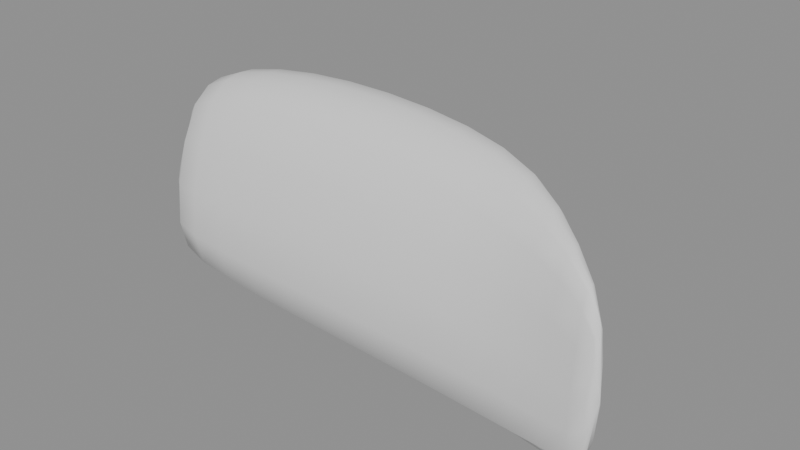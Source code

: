 # Source: sidepods-v002.blend  (saved by Blender 5.2.45; exported with 4.5.12 LTS)
import bpy
from mathutils import Matrix  # noqa: F401  (used for matrix-valued properties, if any)

bpy.ops.wm.read_factory_settings(use_empty=True)
scene = bpy.context.scene
scene.name = 'Scene'

# ---- cameras
cam_cam_front = bpy.data.cameras.new('CAM_FRONT')
cam_cam_front.type = 'ORTHO'
cam_cam_front.ortho_scale = 1.75
cam_cam_side = bpy.data.cameras.new('CAM_SIDE')
cam_cam_side.type = 'ORTHO'
cam_cam_side.ortho_scale = 2.6
cam_cam_rear = bpy.data.cameras.new('CAM_REAR')
cam_cam_rear.type = 'ORTHO'
cam_cam_rear.ortho_scale = 1.75
cam_cam_top = bpy.data.cameras.new('CAM_TOP')
cam_cam_top.type = 'ORTHO'
cam_cam_top.ortho_scale = 2.6

# ---- meshes
me_sidepodmesh = bpy.data.meshes.new('SidepodMesh')
me_sidepodmesh.from_pydata([(0.7, 0.15, 0.145), (0.7, 0.164, 0.139), (0.7, 0.19, 0.205), (0.7, 0.1891, 0.34), (0.7, 0.176, 0.52), (0.7, 0.17, 0.516), (0.7, 0.159, 0.51), (0.7, 0.15, 0.3137), (0.56, 0.18, 0.11), (0.56, 0.243, 0.104), (0.56, 0.36, 0.1884), (0.56, 0.3582, 0.3648), (0.56, 0.297, 0.6), (0.56, 0.27, 0.596), (0.56, 0.2205, 0.59), (0.56, 0.18, 0.3305), (0.38, 0.2, 0.085), (0.38, 0.326, 0.079), (0.38, 0.56, 0.1778), (0.38, 0.5572, 0.3866), (0.38, 0.434, 0.665), (0.38, 0.38, 0.661), (0.38, 0.281, 0.5892), (0.38, 0.2, 0.346), (0.15, 0.215, 0.08), (0.15, 0.3708, 0.074), (0.15, 0.66, 0.1776), (0.15, 0.6567, 0.3972), (0.15, 0.5042, 0.69), (0.15, 0.4375, 0.686), (0.15, 0.3151, 0.6426), (0.15, 0.215, 0.3545), (-0.12, 0.225, 0.08), (-0.12, 0.3913, 0.074), (-0.12, 0.7, 0.1792), (-0.12, 0.6965, 0.4024), (-0.12, 0.5337, 0.7), (-0.12, 0.4625, 0.696), (-0.12, 0.3319, 0.6666), (-0.12, 0.225, 0.359), (-0.38, 0.235, 0.085), (-0.38, 0.3995, 0.079), (-0.38, 0.705, 0.1818), (-0.38, 0.7015, 0.3996), (-0.38, 0.5405, 0.69), (-0.38, 0.47, 0.686), (-0.38, 0.3408, 0.68), (-0.38, 0.235, 0.3573), (-0.62, 0.25, 0.1), (-0.62, 0.404, 0.094), (-0.62, 0.69, 0.188), (-0.62, 0.6866, 0.386), (-0.62, 0.536, 0.65), (-0.62, 0.47, 0.646), (-0.62, 0.349, 0.64), (-0.62, 0.25, 0.3475), (-0.75, 0.27, 0.14), (-0.75, 0.403, 0.134), (-0.75, 0.65, 0.212), (-0.75, 0.6467, 0.374), (-0.75, 0.517, 0.59), (-0.75, 0.46, 0.586), (-0.75, 0.3555, 0.58), (-0.75, 0.27, 0.3425)], [], [(0, 1, 9, 8), (1, 2, 10, 9), (2, 3, 11, 10), (3, 4, 12, 11), (4, 5, 13, 12), (5, 6, 14, 13), (6, 7, 15, 14), (7, 0, 8, 15), (8, 9, 17, 16), (9, 10, 18, 17), (10, 11, 19, 18), (11, 12, 20, 19), (12, 13, 21, 20), (13, 14, 22, 21), (14, 15, 23, 22), (15, 8, 16, 23), (16, 17, 25, 24), (17, 18, 26, 25), (18, 19, 27, 26), (19, 20, 28, 27), (20, 21, 29, 28), (21, 22, 30, 29), (22, 23, 31, 30), (23, 16, 24, 31), (24, 25, 33, 32), (25, 26, 34, 33), (26, 27, 35, 34), (27, 28, 36, 35), (28, 29, 37, 36), (29, 30, 38, 37), (30, 31, 39, 38), (31, 24, 32, 39), (32, 33, 41, 40), (33, 34, 42, 41), (34, 35, 43, 42), (35, 36, 44, 43), (36, 37, 45, 44), (37, 38, 46, 45), (38, 39, 47, 46), (39, 32, 40, 47), (40, 41, 49, 48), (41, 42, 50, 49), (42, 43, 51, 50), (43, 44, 52, 51), (44, 45, 53, 52), (45, 46, 54, 53), (46, 47, 55, 54), (47, 40, 48, 55), (48, 49, 57, 56), (49, 50, 58, 57), (50, 51, 59, 58), (51, 52, 60, 59), (52, 53, 61, 60), (53, 54, 62, 61), (54, 55, 63, 62), (55, 48, 56, 63), (7, 6, 5, 4, 3, 2, 1, 0), (56, 57, 58, 59, 60, 61, 62, 63)])
me_sidepodmesh.polygons.foreach_set('use_smooth', [True] * 58)
me_sidepodmesh.update()

# ---- objects
ob_sidepod_l = bpy.data.objects.new('Sidepod_L', me_sidepodmesh)
ob_cam_front = bpy.data.objects.new('CAM_FRONT', cam_cam_front)
ob_cam_side = bpy.data.objects.new('CAM_SIDE', cam_cam_side)
ob_cam_rear = bpy.data.objects.new('CAM_REAR', cam_cam_rear)
ob_cam_top = bpy.data.objects.new('CAM_TOP', cam_cam_top)

# ---- transforms, parenting, visibility, modifiers, constraints
ob_sidepod_l.location = (0.0, 0.0, 0.0)
_m = ob_sidepod_l.modifiers.new('sub', 'SUBSURF')
_m.render_levels = 1
ob_cam_front.location = (6.0, 0.0, 0.55)
ob_cam_front.rotation_euler = (1.571, 0.0, 1.571)
ob_cam_side.location = (0.0, 6.0, 0.55)
ob_cam_side.rotation_euler = (1.571, 0.0, 3.142)
ob_cam_rear.location = (-6.0, 0.0, 0.55)
ob_cam_rear.rotation_euler = (1.571, 0.0, -1.571)
ob_cam_top.location = (0.0, 0.0, 6.0)
ob_cam_top.rotation_euler = (0.0, 0.0, 3.142)

# ---- collection membership
scene.collection.objects.link(ob_sidepod_l)
scene.collection.objects.link(ob_cam_front)
scene.collection.objects.link(ob_cam_side)
scene.collection.objects.link(ob_cam_rear)
scene.collection.objects.link(ob_cam_top)

# ---- scene / render settings (as saved in the file)
scene.frame_start = 1; scene.frame_end = 250; scene.frame_set(1)
scene.render.engine = 'BLENDER_EEVEE_NEXT'
scene.render.bake_bias = 0.0
scene.render.bake_samples = 0
scene.render.compositor_device = 'GPU'
scene.eevee.use_volume_custom_range = False
scene.eevee.fast_gi_thickness_near = 0.1
scene.eevee.fast_gi_thickness_far = 0.0
scene.eevee.ray_tracing_options.screen_trace_thickness = 0.1
bpy.context.view_layer.update()

# ---- added for rendering (the .blend has no active camera and no usable light): camera, sun + grey world if the file has none
cam_auto = bpy.data.cameras.new('AutoCamera')
cam_auto.lens = 50.0
cam_auto.sensor_width = 36.0
cam_auto.clip_end = 1000.0
ob_auto_camera = bpy.data.objects.new('AutoCamera', cam_auto)
scene.collection.objects.link(ob_auto_camera)
ob_auto_camera.location = (1.52386, -1.43113, 1.62609)
ob_auto_camera.rotation_euler = (1.09748, -7.21219e-08, 0.694738)
scene.camera = ob_auto_camera
light_auto_sun = bpy.data.lights.new('AutoSun', 'SUN')
light_auto_sun.energy = 3.0
light_auto_sun.angle = 0.0523599
ob_auto_sun = bpy.data.objects.new('AutoSun', light_auto_sun)
scene.collection.objects.link(ob_auto_sun)
ob_auto_sun.rotation_euler = (0.872665, 0.174533, 0.523599)
if scene.world is None:
    world_auto = bpy.data.worlds.new('AutoWorld')
    world_auto.color = (0.3, 0.3, 0.3)
    scene.world = world_auto
bpy.context.view_layer.update()
